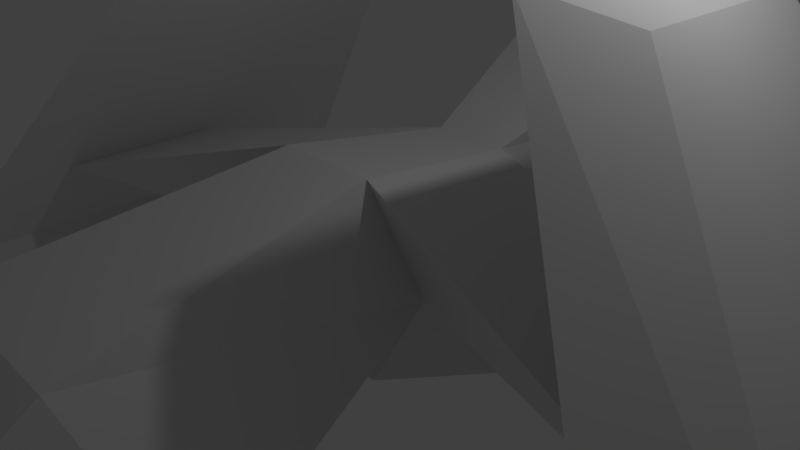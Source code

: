 # Source: Sketchfab_2017_07_19_22_11_37.blend  (saved by Blender 2.78.0; exported with 4.5.12 LTS)
import bpy
from mathutils import Matrix  # noqa: F401  (used for matrix-valued properties, if any)

bpy.ops.wm.read_factory_settings(use_empty=True)
scene = bpy.context.scene
scene.name = 'Scene'

# ---- collections
col_collection_1 = bpy.data.collections.new('Collection 1'); scene.collection.children.link(col_collection_1)

# ---- materials (node trees are filled in below, after node groups)
mat_material = bpy.data.materials.new('Material')
mat_material.alpha_threshold = 0.0
mat_material.use_transparent_shadow = False
mat_material.roughness = 0.5

# ---- material node trees

# ---- world
world_world = bpy.data.worlds.new('World'); scene.world = world_world
world_world.color = (0.05088, 0.05088, 0.05088)
world_world.use_sun_shadow = False
world_world.sun_shadow_jitter_overblur = 0.0
world_world.cycles.sampling_method = 'MANUAL'

# ---- cameras
cam_camera = bpy.data.cameras.new('Camera')
cam_camera.clip_end = 100.0
cam_camera.lens = 35.0
cam_camera.sensor_width = 32.0
cam_camera.sensor_height = 18.0
cam_camera.ortho_scale = 7.314
cam_camera.dof.focus_distance = 0.0
cam_camera.dof.aperture_fstop = 128.0

# ---- lights
light_lamp = bpy.data.lights.new('Lamp', 'POINT')
light_lamp.transmission_factor = 0.0
light_lamp.cutoff_distance = 30.0
light_lamp.energy = 100.0
light_lamp.shadow_buffer_clip_start = 1.001
light_lamp.shadow_soft_size = 0.1
light_lamp.shadow_maximum_resolution = 0.006
light_lamp.use_absolute_resolution = True

# ---- meshes
me_cube_001 = bpy.data.meshes.new('Cube.001')
me_cube_001.from_pydata([(6.397, -3.502, -1.39), (2.742, -0.7848, 3.91), (6.397, 4.231, -1.39), (2.742, 3.263, 3.91), (7.479, -2.286, -1.198), (3.656, -0.04698, 3.55), (7.479, 2.806, -1.198), (3.656, 2.525, 3.55), (2.23, -4.0, -1.211), (1.19, -4.669, 0.8668), (1.0, 0.0, -0.2658), (0.7232, -0.6495, 1.465), (1.0, 3.0, -0.7353), (0.5563, 1.855, 1.107), (5.438, -1.507, 0.0), (5.44, 1.0, 0.0), (6.128, 2.0, -1.0), (1.4, 5.0, -1.042), (1.0, 5.0, 1.0), (1.0, 4.0, 2.0), (0.5266, 6.0, 2.0), (1.0, -7.0, -0.8706), (1.0, -6.118, -1.533), (-6.397, -3.502, -1.39), (-2.742, -0.7848, 3.91), (-6.397, 4.231, -1.39), (-2.742, 3.263, 3.91), (-7.479, -2.286, -1.198), (-3.656, -0.04698, 3.55), (-7.479, 2.806, -1.198), (-3.656, 2.525, 3.55), (-2.23, -4.0, -1.211), (-1.19, -4.669, 0.8668), (-1.0, 0.0, -0.2658), (-0.7232, -0.6495, 1.465), (-1.0, 3.0, -0.7353), (-0.5563, 1.855, 1.107), (-5.439, -1.507, 0.0), (-5.435, 1.0, 0.0), (-6.123, 2.0, -1.0), (-1.4, 5.0, -1.042), (-1.0, 5.0, 1.0), (-1.0, 4.0, 2.0), (-0.5266, 6.0, 2.0), (-1.0, -7.0, -0.8706), (-1.0, -6.118, -1.533), (3.535, 7.465, 2.462), (-3.535, 7.465, 2.462), (5.026, -1.115, -3.572), (5.026, 5.654, -3.572), (-5.026, -1.115, -3.572), (-5.026, 5.654, -3.572), (0.7742, -0.6325, -1.259), (-0.7742, -0.6325, -1.259), (1.26, 1.435, -1.904), (-1.26, 1.435, -1.904), (0.6035, 4.602, 0.6458), (0.8449, 4.602, -0.7146), (-0.6035, 4.602, 0.6458), (-0.8449, 4.602, -0.7146)], [], [(0, 1, 3, 2), (2, 3, 7, 6), (6, 7, 5, 4), (4, 5, 1, 0), (23, 27, 50), (7, 3, 1, 5), (33, 31, 32), (10, 52, 54), (13, 11, 14, 15), (10, 8, 31, 33), (33, 37, 39), (12, 13, 15), (12, 17, 18), (10, 12, 16), (8, 9, 21), (45, 31, 8, 22), (23, 25, 26, 24), (25, 29, 30, 26), (29, 27, 28, 30), (27, 23, 24, 28), (4, 0, 48), (30, 28, 24, 26), (34, 33, 32), (11, 13, 36, 34), (36, 38, 37, 34), (12, 35, 40, 17), (45, 22, 21, 44), (14, 10, 16), (35, 33, 39), (35, 39, 38), (41, 40, 35), (9, 11, 34, 32), (31, 45, 44), (44, 21, 9, 32), (36, 13, 19, 42), (20, 43, 42, 19), (20, 18, 41, 43), (40, 41, 58, 59), (18, 19, 13), (11, 10, 14), (18, 20, 46), (20, 19, 46), (41, 36, 42), (42, 43, 47), (34, 37, 33), (41, 42, 47), (16, 12, 15), (36, 35, 38), (2, 6, 49), (29, 25, 51), (0, 2, 49, 48), (25, 23, 50, 51), (6, 4, 48, 49), (27, 29, 51, 50), (18, 46, 19), (43, 41, 47), (22, 8, 21), (32, 31, 44), (8, 10, 9), (13, 12, 18), (36, 41, 35), (53, 55, 54, 52), (35, 12, 54, 55), (10, 33, 53, 52), (33, 35, 55), (12, 10, 54), (53, 33, 55), (57, 59, 58, 56), (18, 17, 57, 56), (41, 18, 56, 58), (17, 40, 59, 57), (10, 11, 9)])
_uv = me_cube_001.uv_layers.new(name='UVMap')
_uv.uv.foreach_set('vector', [0.2578, 0.007812, 0.007812, 0.007812, 0.007812, 0.2578, 0.2578, 0.2578, 0.5391, 0.7266, 0.7891, 0.7266, 0.7891, 0.6719, 0.5391, 0.6719, 0.6562, 0.2578, 0.6562, 0.007812, 0.5391, 0.007812, 0.5391, 0.2578, 0.007812, 0.8594, 0.2578, 0.8594, 0.2578, 0.8047, 0.007812, 0.8047, 0.125, 0.9219, 0.125, 0.8828, 0.01562, 0.9219, 0.8594, 0.6719, 0.8047, 0.6719, 0.8047, 0.7891, 0.8594, 0.7891, 0.8594, 0.4141, 0.8594, 0.5234, 0.75, 0.5234, 0.5938, 0.9219, 0.5469, 0.9219, 0.5938, 0.8828, 0.5234, 0.5234, 0.5234, 0.4062, 0.2734, 0.4062, 0.2734, 0.5234, 0.6562, 0.5391, 0.5391, 0.5391, 0.5391, 0.6562, 0.6562, 0.6562, 0.3906, 0.1484, 0.3906, 0.3906, 0.2812, 0.3906, 0.7891, 0.75, 0.7891, 0.7891, 0.5469, 0.7891, 0.08594, 0.9922, 0.125, 0.9922, 0.125, 0.9531, 0.5234, 0.01562, 0.5234, 0.125, 0.2812, 0.125, 0.6719, 0.125, 0.7812, 0.125, 0.6719, 0.01562, 0.8594, 0.5391, 0.7422, 0.5391, 0.7422, 0.6562, 0.8594, 0.6562, 0.2578, 0.2734, 0.007812, 0.2734, 0.007812, 0.5234, 0.2578, 0.5234, 0.8594, 0.007812, 0.8047, 0.007812, 0.8047, 0.2578, 0.8594, 0.2578, 0.2578, 0.7891, 0.2578, 0.6719, 0.007812, 0.6719, 0.007812, 0.7891, 0.7266, 0.1406, 0.6719, 0.1406, 0.6719, 0.3906, 0.7266, 0.3906, 0.007812, 0.9141, 0.007812, 0.875, 0.1172, 0.875, 0.4062, 0.9219, 0.5234, 0.9219, 0.5234, 0.875, 0.4062, 0.875, 0.9219, 0.5234, 0.8828, 0.5234, 0.9219, 0.4141, 0.9219, 0.7891, 0.9219, 0.6719, 0.875, 0.6719, 0.875, 0.7891, 0.2734, 0.7891, 0.5234, 0.7891, 0.5234, 0.6719, 0.2734, 0.6719, 0.9219, 0.2578, 0.9219, 0.1406, 0.875, 0.1406, 0.875, 0.2578, 0.9922, 0.1406, 0.9375, 0.1406, 0.9375, 0.1953, 0.9922, 0.1953, 0.2734, 0.1406, 0.2734, 0.3828, 0.3828, 0.1406, 0.2734, 0.007812, 0.2734, 0.1172, 0.5156, 0.007812, 0.2344, 0.9375, 0.4766, 0.9375, 0.4766, 0.9844, 0.07812, 0.9844, 0.07812, 0.9375, 0.1172, 0.9375, 0.5391, 0.8594, 0.6562, 0.8594, 0.6562, 0.8047, 0.5391, 0.8047, 0.9219, 0.5469, 0.9219, 0.6562, 0.8828, 0.6562, 0.9219, 0.007812, 0.875, 0.007812, 0.875, 0.125, 0.9219, 0.125, 0.5234, 0.8594, 0.5234, 0.8047, 0.4062, 0.8047, 0.4062, 0.8594, 0.9922, 0.07812, 0.9375, 0.07812, 0.9375, 0.125, 0.9922, 0.125, 0.0625, 0.9375, 0.007812, 0.9375, 0.007812, 0.9922, 0.0625, 0.9922, 0.9922, 0.007812, 0.9375, 0.007812, 0.9375, 0.0625, 0.9922, 0.0625, 0.8125, 0.3906, 0.8594, 0.3906, 0.8594, 0.2812, 0.75, 0.3906, 0.7891, 0.3906, 0.7891, 0.1484, 0.2578, 0.8828, 0.2578, 0.9219, 0.1484, 0.9219, 0.3906, 0.8594, 0.3906, 0.8125, 0.2812, 0.8594, 0.8516, 0.2734, 0.8047, 0.3828, 0.8047, 0.2734, 0.2734, 0.8516, 0.2734, 0.8047, 0.3828, 0.8047, 0.7812, 0.1406, 0.7422, 0.3828, 0.7422, 0.1406, 0.9141, 0.3906, 0.875, 0.3906, 0.875, 0.2812, 0.2109, 0.9922, 0.4531, 0.9922, 0.2109, 0.9453, 0.7266, 0.4062, 0.6797, 0.4062, 0.7266, 0.6484, 0.7891, 0.8594, 0.7891, 0.8125, 0.6797, 0.8594, 0.6719, 0.8516, 0.6719, 0.8047, 0.7812, 0.8047, 0.6562, 0.5234, 0.6562, 0.2734, 0.5391, 0.2734, 0.5391, 0.5234, 0.007812, 0.6562, 0.2578, 0.6562, 0.2578, 0.5391, 0.007812, 0.5391, 0.5234, 0.3906, 0.5234, 0.1406, 0.4062, 0.1406, 0.4062, 0.3906, 0.2734, 0.6562, 0.5234, 0.6562, 0.5234, 0.5391, 0.2734, 0.5391, 0.8828, 0.2734, 0.9219, 0.3828, 0.9219, 0.2734, 0.1406, 0.875, 0.1406, 0.9141, 0.25, 0.875, 0.875, 0.5391, 0.875, 0.6484, 0.9141, 0.5391, 0.6797, 0.007812, 0.7891, 0.007812, 0.7891, 0.1172, 0.7422, 0.4062, 0.7422, 0.5156, 0.8516, 0.4062, 0.3906, 0.8828, 0.3906, 0.9219, 0.2812, 0.9219, 0.2734, 0.9141, 0.3828, 0.875, 0.2734, 0.875, 0.9219, 0.875, 0.875, 0.875, 0.875, 0.9219, 0.9219, 0.9219, 0.9219, 0.8047, 0.875, 0.8047, 0.875, 0.8594, 0.9219, 0.8594, 0.8594, 0.875, 0.8047, 0.875, 0.8047, 0.9219, 0.8594, 0.9219, 0.8594, 0.8125, 0.8125, 0.8594, 0.8594, 0.8594, 0.8516, 0.8047, 0.8047, 0.8516, 0.8047, 0.8047, 0.5859, 0.875, 0.5391, 0.875, 0.5391, 0.9141, 0.7891, 0.875, 0.7422, 0.875, 0.7422, 0.9219, 0.7891, 0.9219, 0.7266, 0.875, 0.6719, 0.875, 0.6719, 0.9219, 0.7266, 0.9219, 0.1953, 0.9375, 0.1406, 0.9375, 0.1406, 0.9922, 0.1953, 0.9922, 0.6562, 0.875, 0.6094, 0.875, 0.6094, 0.9219, 0.6562, 0.9219, 0.9141, 0.4062, 0.875, 0.4062, 0.875, 0.5156])
me_cube_001.materials.append(mat_material)
me_cube_001.use_remesh_preserve_volume = False
me_cube_001.use_remesh_preserve_attributes = False
me_cube_001.use_mirror_vertex_groups = False
me_cube_001.use_paint_bone_selection = False
me_cube_001.use_paint_mask = True
me_cube_001.update()

# ---- objects
ob_cube = bpy.data.objects.new('Cube', me_cube_001)
ob_lamp = bpy.data.objects.new('Lamp', light_lamp)
ob_camera = bpy.data.objects.new('Camera', cam_camera)

# ---- transforms, parenting, visibility, modifiers, constraints
ob_cube.location = (0.0, 0.0, 0.0)
ob_cube.lineart.crease_threshold = 0.0
ob_lamp.location = (4.076, 1.005, 5.904)
ob_lamp.rotation_euler = (0.6503, 0.05522, 1.866)
ob_lamp.lock_rotations_4d = False
ob_lamp.empty_display_type = 'ARROWS'
ob_lamp.color = (0.0, 0.0, 0.0, 0.0)
ob_lamp.hide_viewport = True
ob_lamp.hide_select = True
ob_lamp.lineart.crease_threshold = 0.0
ob_camera.location = (7.481, -6.508, 5.344)
ob_camera.rotation_euler = (1.109, 0.0, 0.8149)
ob_camera.lock_rotations_4d = False
ob_camera.empty_display_type = 'ARROWS'
ob_camera.color = (0.0, 0.0, 0.0, 0.0)
ob_camera.hide_viewport = True
ob_camera.hide_select = True
ob_camera.display_type = 'WIRE'
ob_camera.lineart.crease_threshold = 0.0

# ---- collection membership
col_collection_1.objects.link(ob_cube)
col_collection_1.objects.link(ob_lamp)
col_collection_1.objects.link(ob_camera)

# ---- scene / render settings (as saved in the file)
scene.camera = ob_camera
scene.frame_start = 1; scene.frame_end = 250; scene.frame_set(1)
scene.render.engine = 'BLENDER_EEVEE_NEXT'
scene.render.resolution_percentage = 50
scene.render.dither_intensity = 0.0
scene.cycles.use_denoising = False
scene.cycles.samples = 128
scene.cycles.sampling_pattern = 'TABULATED_SOBOL'
scene.cycles.light_sampling_threshold = 0.0
scene.cycles.use_adaptive_sampling = False
scene.cycles.use_light_tree = False
scene.cycles.blur_glossy = 0.0
scene.cycles.sample_clamp_indirect = 0.0
scene.view_settings.view_transform = 'Standard'
bpy.context.view_layer.update()
